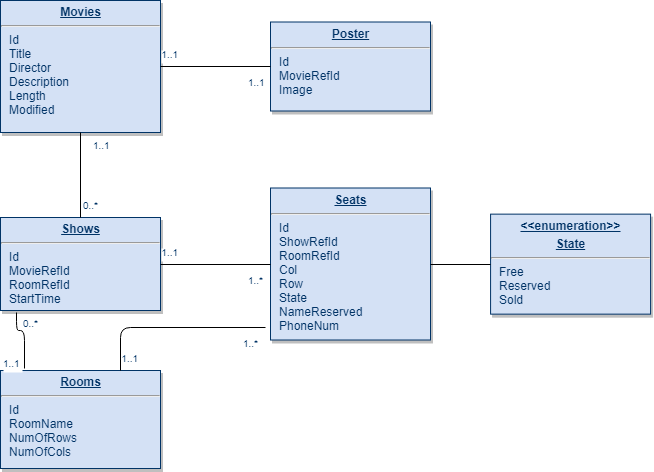

The diagram above was exported from draw.io. Its source (the exported page's mxGraphModel, read from the mxfile embedded in the PNG):
<mxGraphModel dx="1394" dy="715" grid="1" gridSize="10" guides="1" tooltips="1" connect="1" arrows="1" fold="1" page="1" pageScale="1" pageWidth="826" pageHeight="1169" background="#ffffff" math="0" shadow="0">
  <root>
    <mxCell id="0" />
    <mxCell id="1" parent="0" />
    <mxCell id="19" value="&lt;p style=&quot;margin: 0px ; margin-top: 4px ; text-align: center ; text-decoration: underline&quot;&gt;&lt;strong&gt;Seats&lt;/strong&gt;&lt;/p&gt;&lt;hr&gt;&lt;p style=&quot;margin: 0px ; margin-left: 8px&quot;&gt;Id&lt;br&gt;ShowRefId&lt;/p&gt;&lt;p style=&quot;margin: 0px ; margin-left: 8px&quot;&gt;RoomRefId&lt;br&gt;&lt;/p&gt;&lt;p style=&quot;margin: 0px ; margin-left: 8px&quot;&gt;Col&lt;/p&gt;&lt;p style=&quot;margin: 0px ; margin-left: 8px&quot;&gt;Row&lt;/p&gt;&lt;p style=&quot;margin: 0px ; margin-left: 8px&quot;&gt;State&lt;/p&gt;&lt;p style=&quot;margin: 0px ; margin-left: 8px&quot;&gt;NameReserved&lt;/p&gt;&lt;p style=&quot;margin: 0px ; margin-left: 8px&quot;&gt;PhoneNum&lt;/p&gt;" style="verticalAlign=top;align=left;overflow=fill;fontSize=12;fontFamily=Helvetica;html=1;strokeColor=#003366;shadow=1;fillColor=#D4E1F5;fontColor=#003366" parent="1" vertex="1">
      <mxGeometry x="310" y="237.5" width="160" height="152" as="geometry" />
    </mxCell>
    <mxCell id="20" value="&lt;p style=&quot;margin: 0px ; margin-top: 4px ; text-align: center ; text-decoration: underline&quot;&gt;&lt;strong&gt;Rooms&lt;/strong&gt;&lt;/p&gt;&lt;hr&gt;&lt;p style=&quot;margin: 0px ; margin-left: 8px&quot;&gt;Id&lt;/p&gt;&lt;p style=&quot;margin: 0px ; margin-left: 8px&quot;&gt;RoomName&lt;br&gt;NumOfRows&lt;/p&gt;&lt;p style=&quot;margin: 0px ; margin-left: 8px&quot;&gt;NumOfCols&lt;/p&gt;" style="verticalAlign=top;align=left;overflow=fill;fontSize=12;fontFamily=Helvetica;html=1;strokeColor=#003366;shadow=1;fillColor=#D4E1F5;fontColor=#003366" parent="1" vertex="1">
      <mxGeometry x="40" y="420" width="160" height="98" as="geometry" />
    </mxCell>
    <mxCell id="21" value="&lt;p style=&quot;margin: 0px ; margin-top: 4px ; text-align: center ; text-decoration: underline&quot;&gt;&lt;strong&gt;Shows&lt;/strong&gt;&lt;/p&gt;&lt;hr&gt;&lt;p style=&quot;margin: 0px ; margin-left: 8px&quot;&gt;Id&lt;/p&gt;&lt;p style=&quot;margin: 0px ; margin-left: 8px&quot;&gt;MovieRefId&lt;/p&gt;&lt;p style=&quot;margin: 0px ; margin-left: 8px&quot;&gt;RoomRefId&lt;br&gt;&lt;/p&gt;&lt;p style=&quot;margin: 0px ; margin-left: 8px&quot;&gt;StartTime&lt;/p&gt;" style="verticalAlign=top;align=left;overflow=fill;fontSize=12;fontFamily=Helvetica;html=1;strokeColor=#003366;shadow=1;fillColor=#D4E1F5;fontColor=#003366" parent="1" vertex="1">
      <mxGeometry x="40" y="267" width="160" height="93" as="geometry" />
    </mxCell>
    <mxCell id="23" value="&lt;p style=&quot;margin: 0px ; margin-top: 4px ; text-align: center ; text-decoration: underline&quot;&gt;&lt;strong&gt;&amp;lt;&amp;lt;enumeration&amp;gt;&amp;gt;&lt;/strong&gt;&lt;/p&gt;&lt;p style=&quot;margin: 0px ; margin-top: 4px ; text-align: center ; text-decoration: underline&quot;&gt;&lt;strong&gt;State&lt;/strong&gt;&lt;/p&gt;&lt;hr&gt;&lt;p style=&quot;margin: 0px ; margin-left: 8px&quot;&gt;Free&lt;/p&gt;&lt;p style=&quot;margin: 0px ; margin-left: 8px&quot;&gt;Reserved&lt;/p&gt;&lt;p style=&quot;margin: 0px ; margin-left: 8px&quot;&gt;Sold&lt;/p&gt;" style="verticalAlign=top;align=left;overflow=fill;fontSize=12;fontFamily=Helvetica;html=1;strokeColor=#003366;shadow=1;fillColor=#D4E1F5;fontColor=#003366" parent="1" vertex="1">
      <mxGeometry x="530.0800000000005" y="263.64000000000055" width="160" height="100" as="geometry" />
    </mxCell>
    <mxCell id="24" value="&lt;p style=&quot;margin: 0px ; margin-top: 4px ; text-align: center ; text-decoration: underline&quot;&gt;&lt;strong&gt;Poster&lt;/strong&gt;&lt;/p&gt;&lt;hr&gt;&lt;p style=&quot;margin: 0px ; margin-left: 8px&quot;&gt;Id&lt;/p&gt;&lt;p style=&quot;margin: 0px ; margin-left: 8px&quot;&gt;MovieRefId&lt;/p&gt;&lt;p style=&quot;margin: 0px ; margin-left: 8px&quot;&gt;Image&lt;/p&gt;" style="verticalAlign=top;align=left;overflow=fill;fontSize=12;fontFamily=Helvetica;html=1;strokeColor=#003366;shadow=1;fillColor=#D4E1F5;fontColor=#003366" parent="1" vertex="1">
      <mxGeometry x="310" y="71.5" width="160" height="89" as="geometry" />
    </mxCell>
    <mxCell id="25" value="&lt;p style=&quot;margin: 0px ; margin-top: 4px ; text-align: center ; text-decoration: underline&quot;&gt;&lt;strong&gt;Movies&lt;/strong&gt;&lt;/p&gt;&lt;hr&gt;&lt;p style=&quot;margin: 0px ; margin-left: 8px&quot;&gt;Id&lt;/p&gt;&lt;p style=&quot;margin: 0px ; margin-left: 8px&quot;&gt;Title&lt;/p&gt;&lt;p style=&quot;margin: 0px ; margin-left: 8px&quot;&gt;Director&lt;/p&gt;&lt;p style=&quot;margin: 0px ; margin-left: 8px&quot;&gt;Description&lt;/p&gt;&lt;p style=&quot;margin: 0px ; margin-left: 8px&quot;&gt;Length&lt;/p&gt;&lt;p style=&quot;margin: 0px ; margin-left: 8px&quot;&gt;Modified&lt;/p&gt;" style="verticalAlign=top;align=left;overflow=fill;fontSize=12;fontFamily=Helvetica;html=1;strokeColor=#003366;shadow=1;fillColor=#D4E1F5;fontColor=#003366" parent="1" vertex="1">
      <mxGeometry x="40" y="50" width="160" height="132" as="geometry" />
    </mxCell>
    <mxCell id="90" value="" style="endArrow=none;endSize=12;startArrow=none;startSize=14;startFill=0;edgeStyle=orthogonalEdgeStyle;rounded=1;endFill=0;" parent="1" source="25" target="21" edge="1">
      <mxGeometry x="620" y="340" as="geometry">
        <mxPoint x="620" y="340" as="sourcePoint" />
        <mxPoint x="780" y="340" as="targetPoint" />
      </mxGeometry>
    </mxCell>
    <mxCell id="91" value="1..1" style="resizable=0;align=left;verticalAlign=top;labelBackgroundColor=#ffffff;fontSize=10;strokeColor=#003366;shadow=1;fillColor=#D4E1F5;fontColor=#003366" parent="90" connectable="0" vertex="1">
      <mxGeometry x="-1" relative="1" as="geometry">
        <mxPoint x="10" as="offset" />
      </mxGeometry>
    </mxCell>
    <mxCell id="92" value="0..*" style="resizable=0;align=right;verticalAlign=top;labelBackgroundColor=#ffffff;fontSize=10;strokeColor=#003366;shadow=1;fillColor=#D4E1F5;fontColor=#003366" parent="90" connectable="0" vertex="1">
      <mxGeometry x="1" relative="1" as="geometry">
        <mxPoint x="20" y="-24.99999999999981" as="offset" />
      </mxGeometry>
    </mxCell>
    <mxCell id="HYDNAReIQq5m84JE0NnL-115" value="" style="endArrow=none;html=1;exitX=1;exitY=0.5;exitDx=0;exitDy=0;entryX=0;entryY=0.5;entryDx=0;entryDy=0;" edge="1" parent="1" source="19" target="23">
      <mxGeometry width="50" height="50" relative="1" as="geometry">
        <mxPoint x="530" y="350" as="sourcePoint" />
        <mxPoint x="580" y="300" as="targetPoint" />
      </mxGeometry>
    </mxCell>
    <mxCell id="HYDNAReIQq5m84JE0NnL-116" value="" style="endArrow=none;endSize=12;startArrow=none;startSize=14;startFill=0;edgeStyle=orthogonalEdgeStyle;rounded=1;endFill=0;exitX=0.15;exitY=-0.02;exitDx=0;exitDy=0;exitPerimeter=0;entryX=0.1;entryY=1.022;entryDx=0;entryDy=0;entryPerimeter=0;" edge="1" parent="1" source="20" target="21">
      <mxGeometry x="630" y="350" as="geometry">
        <mxPoint x="130" y="192" as="sourcePoint" />
        <mxPoint x="200" y="350" as="targetPoint" />
        <Array as="points">
          <mxPoint x="64" y="380" />
          <mxPoint x="56" y="380" />
        </Array>
      </mxGeometry>
    </mxCell>
    <mxCell id="HYDNAReIQq5m84JE0NnL-117" value="1..1" style="resizable=0;align=left;verticalAlign=top;labelBackgroundColor=#ffffff;fontSize=10;strokeColor=#003366;shadow=1;fillColor=#D4E1F5;fontColor=#003366" connectable="0" vertex="1" parent="HYDNAReIQq5m84JE0NnL-116">
      <mxGeometry x="-1" relative="1" as="geometry">
        <mxPoint x="-24" y="-18" as="offset" />
      </mxGeometry>
    </mxCell>
    <mxCell id="HYDNAReIQq5m84JE0NnL-118" value="0..*" style="resizable=0;align=right;verticalAlign=top;labelBackgroundColor=#ffffff;fontSize=10;strokeColor=#003366;shadow=1;fillColor=#D4E1F5;fontColor=#003366" connectable="0" vertex="1" parent="HYDNAReIQq5m84JE0NnL-116">
      <mxGeometry x="1" relative="1" as="geometry">
        <mxPoint x="24" y="-1.9999999999998117" as="offset" />
      </mxGeometry>
    </mxCell>
    <mxCell id="HYDNAReIQq5m84JE0NnL-119" value="" style="endArrow=none;endSize=12;startArrow=none;startSize=14;startFill=0;edgeStyle=orthogonalEdgeStyle;rounded=1;endFill=0;exitX=-0.031;exitY=0.918;exitDx=0;exitDy=0;exitPerimeter=0;entryX=0.75;entryY=0;entryDx=0;entryDy=0;" edge="1" parent="1" source="19" target="20">
      <mxGeometry x="630" y="350" as="geometry">
        <mxPoint x="130" y="192" as="sourcePoint" />
        <mxPoint x="130" y="277" as="targetPoint" />
      </mxGeometry>
    </mxCell>
    <mxCell id="HYDNAReIQq5m84JE0NnL-120" value="1..*" style="resizable=0;align=left;verticalAlign=top;labelBackgroundColor=#ffffff;fontSize=10;strokeColor=#003366;shadow=1;fillColor=#D4E1F5;fontColor=#003366" connectable="0" vertex="1" parent="HYDNAReIQq5m84JE0NnL-119">
      <mxGeometry x="-1" relative="1" as="geometry">
        <mxPoint x="-25" y="3" as="offset" />
      </mxGeometry>
    </mxCell>
    <mxCell id="HYDNAReIQq5m84JE0NnL-121" value="1..1" style="resizable=0;align=right;verticalAlign=top;labelBackgroundColor=#ffffff;fontSize=10;strokeColor=#003366;shadow=1;fillColor=#D4E1F5;fontColor=#003366" connectable="0" vertex="1" parent="HYDNAReIQq5m84JE0NnL-119">
      <mxGeometry x="1" relative="1" as="geometry">
        <mxPoint x="20" y="-24.99999999999981" as="offset" />
      </mxGeometry>
    </mxCell>
    <mxCell id="HYDNAReIQq5m84JE0NnL-122" value="" style="endArrow=none;endSize=12;startArrow=none;startSize=14;startFill=0;edgeStyle=orthogonalEdgeStyle;rounded=1;endFill=0;exitX=0;exitY=0.5;exitDx=0;exitDy=0;entryX=1;entryY=0.5;entryDx=0;entryDy=0;" edge="1" parent="1" source="19" target="21">
      <mxGeometry x="640" y="360" as="geometry">
        <mxPoint x="315" y="387" as="sourcePoint" />
        <mxPoint x="170" y="430" as="targetPoint" />
      </mxGeometry>
    </mxCell>
    <mxCell id="HYDNAReIQq5m84JE0NnL-123" value="1..*" style="resizable=0;align=left;verticalAlign=top;labelBackgroundColor=#ffffff;fontSize=10;strokeColor=#003366;shadow=1;fillColor=#D4E1F5;fontColor=#003366" connectable="0" vertex="1" parent="HYDNAReIQq5m84JE0NnL-122">
      <mxGeometry x="-1" relative="1" as="geometry">
        <mxPoint x="-25" y="3" as="offset" />
      </mxGeometry>
    </mxCell>
    <mxCell id="HYDNAReIQq5m84JE0NnL-124" value="1..1" style="resizable=0;align=right;verticalAlign=top;labelBackgroundColor=#ffffff;fontSize=10;strokeColor=#003366;shadow=1;fillColor=#D4E1F5;fontColor=#003366" connectable="0" vertex="1" parent="HYDNAReIQq5m84JE0NnL-122">
      <mxGeometry x="1" relative="1" as="geometry">
        <mxPoint x="20" y="-24.99999999999981" as="offset" />
      </mxGeometry>
    </mxCell>
    <mxCell id="HYDNAReIQq5m84JE0NnL-125" value="" style="endArrow=none;endSize=12;startArrow=none;startSize=14;startFill=0;edgeStyle=orthogonalEdgeStyle;rounded=1;endFill=0;entryX=1;entryY=0.5;entryDx=0;entryDy=0;exitX=0;exitY=0.5;exitDx=0;exitDy=0;" edge="1" parent="1" source="24" target="25">
      <mxGeometry x="650" y="370" as="geometry">
        <mxPoint x="300" y="120" as="sourcePoint" />
        <mxPoint x="210" y="324" as="targetPoint" />
      </mxGeometry>
    </mxCell>
    <mxCell id="HYDNAReIQq5m84JE0NnL-126" value="1..1" style="resizable=0;align=left;verticalAlign=top;labelBackgroundColor=#ffffff;fontSize=10;strokeColor=#003366;shadow=1;fillColor=#D4E1F5;fontColor=#003366" connectable="0" vertex="1" parent="HYDNAReIQq5m84JE0NnL-125">
      <mxGeometry x="-1" relative="1" as="geometry">
        <mxPoint x="-25" y="3" as="offset" />
      </mxGeometry>
    </mxCell>
    <mxCell id="HYDNAReIQq5m84JE0NnL-127" value="1..1" style="resizable=0;align=right;verticalAlign=top;labelBackgroundColor=#ffffff;fontSize=10;strokeColor=#003366;shadow=1;fillColor=#D4E1F5;fontColor=#003366" connectable="0" vertex="1" parent="HYDNAReIQq5m84JE0NnL-125">
      <mxGeometry x="1" relative="1" as="geometry">
        <mxPoint x="20" y="-24.99999999999981" as="offset" />
      </mxGeometry>
    </mxCell>
  </root>
</mxGraphModel>